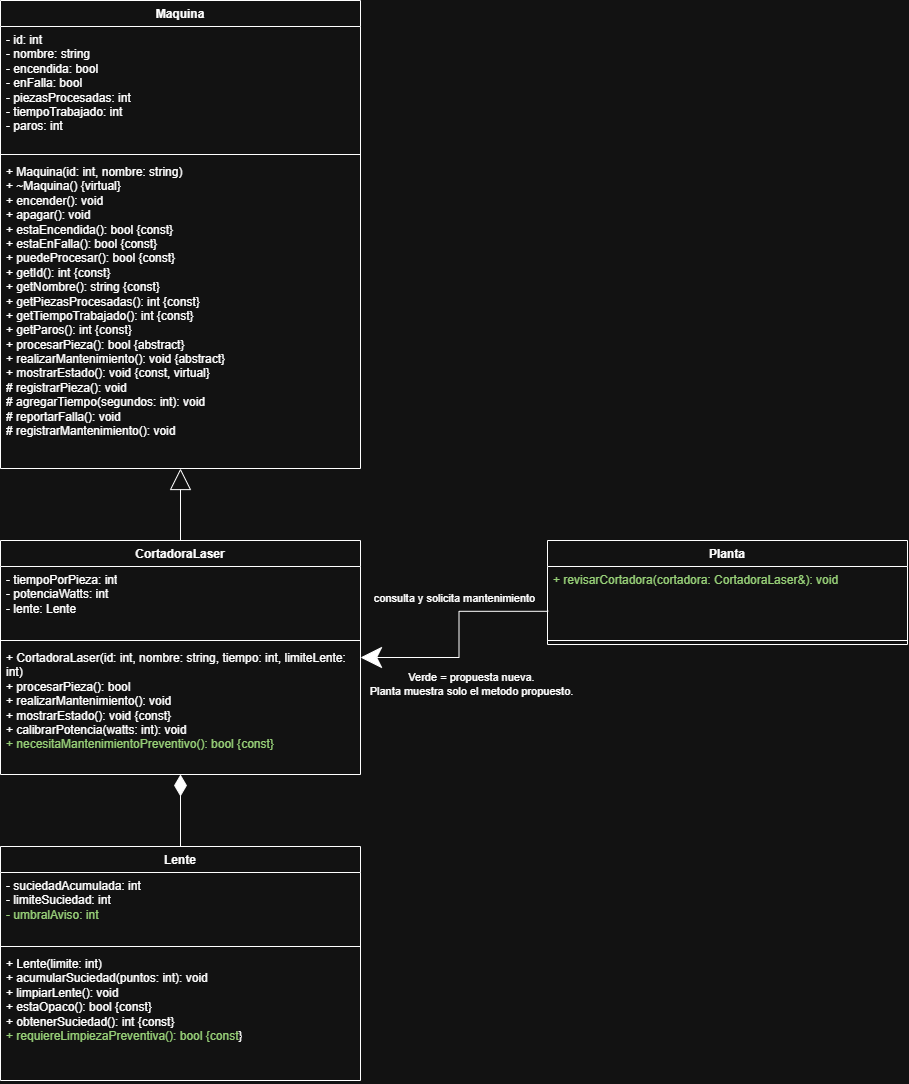

The diagram above was exported from draw.io. Its source (the exported page's mxGraphModel, read from the mxfile embedded in the PNG):
<mxGraphModel dx="313" dy="1468" grid="1" gridSize="6" guides="1" tooltips="1" connect="1" arrows="1" fold="1" page="1" pageScale="1" pageWidth="827" pageHeight="1169" math="0" shadow="0">
  <root>
    <mxCell id="0" />
    <mxCell id="1" parent="0" />
    <mxCell id="gQRWNeOK8-MFYyf3yPuY-17" edge="1" parent="1" source="gQRWNeOK8-MFYyf3yPuY-1" style="edgeStyle=orthogonalEdgeStyle;rounded=0;orthogonalLoop=1;jettySize=auto;html=1;entryX=0.5;entryY=1;entryDx=0;entryDy=0;endArrow=block;endFill=0;startSize=19;endSize=19;" target="gQRWNeOK8-MFYyf3yPuY-13">
      <mxGeometry relative="1" as="geometry" />
    </mxCell>
    <mxCell id="gQRWNeOK8-MFYyf3yPuY-1" parent="1" style="swimlane;fontStyle=1;align=center;verticalAlign=top;childLayout=stackLayout;horizontal=1;startSize=26;horizontalStack=0;resizeParent=1;resizeParentMax=0;resizeLast=0;collapsible=1;marginBottom=0;whiteSpace=wrap;html=1;" value="CortadoraLaser&lt;div&gt;&lt;br&gt;&lt;/div&gt;" vertex="1">
      <mxGeometry height="234" width="360" x="280" y="192" as="geometry" />
    </mxCell>
    <mxCell id="gQRWNeOK8-MFYyf3yPuY-2" parent="gQRWNeOK8-MFYyf3yPuY-1" style="text;strokeColor=none;fillColor=none;align=left;verticalAlign=top;spacingLeft=4;spacingRight=4;overflow=hidden;rotatable=0;points=[[0,0.5],[1,0.5]];portConstraint=eastwest;whiteSpace=wrap;html=1;" value="&lt;div&gt;- tiempoPorPieza: int&lt;/div&gt;&lt;div&gt;- potenciaWatts: int&lt;/div&gt;&lt;div&gt;- lente: Lente&lt;/div&gt;" vertex="1">
      <mxGeometry height="70" width="360" y="26" as="geometry" />
    </mxCell>
    <mxCell id="gQRWNeOK8-MFYyf3yPuY-3" parent="gQRWNeOK8-MFYyf3yPuY-1" style="line;strokeWidth=1;fillColor=none;align=left;verticalAlign=middle;spacingTop=-1;spacingLeft=3;spacingRight=3;rotatable=0;labelPosition=right;points=[];portConstraint=eastwest;strokeColor=inherit;" value="" vertex="1">
      <mxGeometry height="8" width="360" y="96" as="geometry" />
    </mxCell>
    <mxCell id="gQRWNeOK8-MFYyf3yPuY-4" parent="gQRWNeOK8-MFYyf3yPuY-1" style="text;strokeColor=none;fillColor=none;align=left;verticalAlign=top;spacingLeft=4;spacingRight=4;overflow=hidden;rotatable=0;points=[[0,0.5],[1,0.5]];portConstraint=eastwest;whiteSpace=wrap;html=1;" value="&lt;div&gt;+ CortadoraLaser(id: int, nombre: string, tiempo: int, limiteLente: int)&lt;/div&gt;&lt;div&gt;+ procesarPieza(): bool&lt;/div&gt;&lt;div&gt;+ realizarMantenimiento(): void&lt;/div&gt;&lt;div&gt;+ mostrarEstado(): void {const}&lt;/div&gt;&lt;div&gt;+ calibrarPotencia(watts: int): void&lt;/div&gt;&lt;div&gt;&lt;span style=&quot;color: light-dark(rgb(0, 0, 0), rgb(151, 208, 119));&quot;&gt;+ necesitaMantenimientoPreventivo(): bool {const}&lt;/span&gt;&lt;/div&gt;" vertex="1">
      <mxGeometry height="130" width="360" y="104" as="geometry" />
    </mxCell>
    <mxCell id="wHIfwR1HJKwOu3JWsrgc-1" edge="1" parent="1" source="gQRWNeOK8-MFYyf3yPuY-9" style="edgeStyle=orthogonalEdgeStyle;rounded=0;orthogonalLoop=1;jettySize=auto;html=1;entryX=0.5;entryY=1;entryDx=0;entryDy=0;endArrow=diamondThin;endFill=1;startSize=19;endSize=19;" target="gQRWNeOK8-MFYyf3yPuY-1">
      <mxGeometry relative="1" as="geometry" />
    </mxCell>
    <mxCell id="gQRWNeOK8-MFYyf3yPuY-9" parent="1" style="swimlane;fontStyle=1;align=center;verticalAlign=top;childLayout=stackLayout;horizontal=1;startSize=26;horizontalStack=0;resizeParent=1;resizeParentMax=0;resizeLast=0;collapsible=1;marginBottom=0;whiteSpace=wrap;html=1;" value="&lt;div&gt;Lente&lt;/div&gt;" vertex="1">
      <mxGeometry height="234" width="360" x="280" y="498" as="geometry" />
    </mxCell>
    <mxCell id="gQRWNeOK8-MFYyf3yPuY-10" parent="gQRWNeOK8-MFYyf3yPuY-9" style="text;strokeColor=none;fillColor=none;align=left;verticalAlign=top;spacingLeft=4;spacingRight=4;overflow=hidden;rotatable=0;points=[[0,0.5],[1,0.5]];portConstraint=eastwest;whiteSpace=wrap;html=1;" value="&lt;div&gt;- suciedadAcumulada: int&lt;/div&gt;&lt;div&gt;- limiteSuciedad: int&lt;/div&gt;&lt;div&gt;&lt;span style=&quot;color: light-dark(rgb(0, 0, 0), rgb(151, 208, 119));&quot;&gt;- umbralAviso: int&lt;/span&gt;&lt;/div&gt;" vertex="1">
      <mxGeometry height="70" width="360" y="26" as="geometry" />
    </mxCell>
    <mxCell id="gQRWNeOK8-MFYyf3yPuY-11" parent="gQRWNeOK8-MFYyf3yPuY-9" style="line;strokeWidth=1;fillColor=none;align=left;verticalAlign=middle;spacingTop=-1;spacingLeft=3;spacingRight=3;rotatable=0;labelPosition=right;points=[];portConstraint=eastwest;strokeColor=inherit;" value="" vertex="1">
      <mxGeometry height="8" width="360" y="96" as="geometry" />
    </mxCell>
    <mxCell id="gQRWNeOK8-MFYyf3yPuY-12" parent="gQRWNeOK8-MFYyf3yPuY-9" style="text;strokeColor=none;fillColor=none;align=left;verticalAlign=top;spacingLeft=4;spacingRight=4;overflow=hidden;rotatable=0;points=[[0,0.5],[1,0.5]];portConstraint=eastwest;whiteSpace=wrap;html=1;" value="&lt;div&gt;+ Lente(limite: int)&lt;/div&gt;&lt;div&gt;+ acumularSuciedad(puntos: int): void&lt;/div&gt;&lt;div&gt;+ limpiarLente(): void&lt;/div&gt;&lt;div&gt;+ estaOpaco(): bool {const}&lt;/div&gt;&lt;div&gt;+ obtenerSuciedad(): int {const}&lt;/div&gt;&lt;div&gt;&lt;span style=&quot;color: light-dark(rgb(0, 0, 0), rgb(151, 208, 119));&quot;&gt;+ requiereLimpiezaPreventiva(): bool {const&lt;/span&gt;}&lt;/div&gt;" vertex="1">
      <mxGeometry height="130" width="360" y="104" as="geometry" />
    </mxCell>
    <mxCell id="gQRWNeOK8-MFYyf3yPuY-13" parent="1" style="swimlane;fontStyle=1;align=center;verticalAlign=top;childLayout=stackLayout;horizontal=1;startSize=26;horizontalStack=0;resizeParent=1;resizeParentMax=0;resizeLast=0;collapsible=1;marginBottom=0;whiteSpace=wrap;html=1;" value="&lt;div&gt;Maquina&lt;/div&gt;" vertex="1">
      <mxGeometry height="468" width="360" x="280" y="-348" as="geometry" />
    </mxCell>
    <mxCell id="gQRWNeOK8-MFYyf3yPuY-14" parent="gQRWNeOK8-MFYyf3yPuY-13" style="text;strokeColor=none;fillColor=none;align=left;verticalAlign=top;spacingLeft=4;spacingRight=4;overflow=hidden;rotatable=0;points=[[0,0.5],[1,0.5]];portConstraint=eastwest;whiteSpace=wrap;html=1;" value="&lt;div&gt;- id: int&lt;/div&gt;&lt;div&gt;- nombre: string&lt;/div&gt;&lt;div&gt;- encendida: bool&lt;/div&gt;&lt;div&gt;- enFalla: bool&lt;/div&gt;&lt;div&gt;- piezasProcesadas: int&lt;/div&gt;&lt;div&gt;- tiempoTrabajado: int&lt;/div&gt;&lt;div&gt;- paros: int&lt;/div&gt;" vertex="1">
      <mxGeometry height="124" width="360" y="26" as="geometry" />
    </mxCell>
    <mxCell id="gQRWNeOK8-MFYyf3yPuY-15" parent="gQRWNeOK8-MFYyf3yPuY-13" style="line;strokeWidth=1;fillColor=none;align=left;verticalAlign=middle;spacingTop=-1;spacingLeft=3;spacingRight=3;rotatable=0;labelPosition=right;points=[];portConstraint=eastwest;strokeColor=inherit;" value="" vertex="1">
      <mxGeometry height="8" width="360" y="150" as="geometry" />
    </mxCell>
    <mxCell id="gQRWNeOK8-MFYyf3yPuY-16" parent="gQRWNeOK8-MFYyf3yPuY-13" style="text;strokeColor=none;fillColor=none;align=left;verticalAlign=top;spacingLeft=4;spacingRight=4;overflow=hidden;rotatable=0;points=[[0,0.5],[1,0.5]];portConstraint=eastwest;whiteSpace=wrap;html=1;" value="&lt;div&gt;+ Maquina(id: int, nombre: string)&lt;/div&gt;&lt;div&gt;+ ~Maquina() {virtual}&lt;/div&gt;&lt;div&gt;+ encender(): void&lt;/div&gt;&lt;div&gt;+ apagar(): void&lt;/div&gt;&lt;div&gt;+ estaEncendida(): bool {const}&lt;/div&gt;&lt;div&gt;+ estaEnFalla(): bool {const}&lt;/div&gt;&lt;div&gt;+ puedeProcesar(): bool {const}&lt;/div&gt;&lt;div&gt;+ getId(): int {const}&lt;/div&gt;&lt;div&gt;+ getNombre(): string {const}&lt;/div&gt;&lt;div&gt;+ getPiezasProcesadas(): int {const}&lt;/div&gt;&lt;div&gt;+ getTiempoTrabajado(): int {const}&lt;/div&gt;&lt;div&gt;+ getParos(): int {const}&lt;/div&gt;&lt;div&gt;+ procesarPieza(): bool {abstract}&lt;/div&gt;&lt;div&gt;+ realizarMantenimiento(): void {abstract}&lt;/div&gt;&lt;div&gt;+ mostrarEstado(): void {const, virtual}&lt;/div&gt;&lt;div&gt;# registrarPieza(): void&lt;/div&gt;&lt;div&gt;# agregarTiempo(segundos: int): void&lt;/div&gt;&lt;div&gt;# reportarFalla(): void&lt;/div&gt;&lt;div&gt;# registrarMantenimiento(): void&lt;/div&gt;" vertex="1">
      <mxGeometry height="310" width="360" y="158" as="geometry" />
    </mxCell>
    <mxCell id="4hMOsoTVwNZ5aY8Nhli_-1" parent="1" style="swimlane;fontStyle=1;align=center;verticalAlign=top;childLayout=stackLayout;horizontal=1;startSize=26;horizontalStack=0;resizeParent=1;resizeParentMax=0;resizeLast=0;collapsible=1;marginBottom=0;whiteSpace=wrap;html=1;" value="&lt;div&gt;Planta&lt;/div&gt;" vertex="1">
      <mxGeometry height="104" width="360" x="827" y="192" as="geometry" />
    </mxCell>
    <mxCell id="4hMOsoTVwNZ5aY8Nhli_-2" parent="4hMOsoTVwNZ5aY8Nhli_-1" style="text;strokeColor=none;fillColor=none;align=left;verticalAlign=top;spacingLeft=4;spacingRight=4;overflow=hidden;rotatable=0;points=[[0,0.5],[1,0.5]];portConstraint=eastwest;whiteSpace=wrap;html=1;" value="&lt;span style=&quot;color: light-dark(rgb(0, 0, 0), rgb(151, 208, 119));&quot;&gt;+ revisarCortadora(cortadora: CortadoraLaser&amp;amp;): void&lt;/span&gt;" vertex="1">
      <mxGeometry height="70" width="360" y="26" as="geometry" />
    </mxCell>
    <mxCell id="4hMOsoTVwNZ5aY8Nhli_-3" parent="4hMOsoTVwNZ5aY8Nhli_-1" style="line;strokeWidth=1;fillColor=none;align=left;verticalAlign=middle;spacingTop=-1;spacingLeft=3;spacingRight=3;rotatable=0;labelPosition=right;points=[];portConstraint=eastwest;strokeColor=inherit;" value="" vertex="1">
      <mxGeometry height="8" width="360" y="96" as="geometry" />
    </mxCell>
    <mxCell id="4hMOsoTVwNZ5aY8Nhli_-5" edge="1" parent="1" source="4hMOsoTVwNZ5aY8Nhli_-2" style="edgeStyle=orthogonalEdgeStyle;rounded=0;orthogonalLoop=1;jettySize=auto;html=1;entryX=1;entryY=0.5;entryDx=0;entryDy=0;startSize=19;endSize=19;exitX=0.002;exitY=0.64;exitDx=0;exitDy=0;exitPerimeter=0;" target="gQRWNeOK8-MFYyf3yPuY-1">
      <mxGeometry relative="1" as="geometry">
        <mxPoint x="792" y="361" as="sourcePoint" />
      </mxGeometry>
    </mxCell>
    <mxCell id="4hMOsoTVwNZ5aY8Nhli_-7" connectable="0" parent="4hMOsoTVwNZ5aY8Nhli_-5" style="edgeLabel;html=1;align=center;verticalAlign=middle;resizable=0;points=[];" value="consulta y solicita mantenimiento" vertex="1">
      <mxGeometry relative="1" x="-0.1644" y="-4" as="geometry">
        <mxPoint x="-1" y="-22" as="offset" />
      </mxGeometry>
    </mxCell>
    <mxCell id="4hMOsoTVwNZ5aY8Nhli_-9" connectable="0" parent="4hMOsoTVwNZ5aY8Nhli_-5" style="edgeLabel;html=1;align=center;verticalAlign=middle;resizable=0;points=[];" value="&lt;div&gt;Verde = propuesta nueva.&lt;/div&gt;&lt;div&gt;Planta muestra solo el metodo propuesto.&lt;/div&gt;" vertex="1">
      <mxGeometry relative="1" x="0.1309" y="1" as="geometry">
        <mxPoint x="11" y="30" as="offset" />
      </mxGeometry>
    </mxCell>
  </root>
</mxGraphModel>